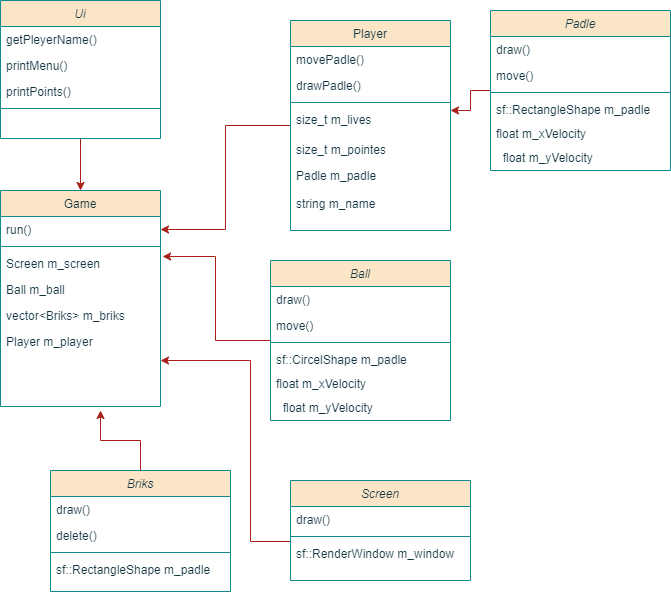

The diagram above was exported from draw.io. Its source (the exported page's mxGraphModel, read from the mxfile embedded in the PNG):
<mxGraphModel dx="1434" dy="699" grid="1" gridSize="10" guides="1" tooltips="1" connect="1" arrows="1" fold="1" page="1" pageScale="1" pageWidth="827" pageHeight="1169" background="#ffffff" math="0" shadow="0">
  <root>
    <mxCell id="WIyWlLk6GJQsqaUBKTNV-0" />
    <mxCell id="WIyWlLk6GJQsqaUBKTNV-1" parent="WIyWlLk6GJQsqaUBKTNV-0" />
    <mxCell id="dJAjrACY8lPxbC7VZEye-41" style="edgeStyle=orthogonalEdgeStyle;rounded=0;orthogonalLoop=1;jettySize=auto;html=1;exitX=0.5;exitY=1;exitDx=0;exitDy=0;entryX=0.5;entryY=0;entryDx=0;entryDy=0;labelBackgroundColor=none;strokeColor=#A8201A;fontColor=default;" edge="1" parent="WIyWlLk6GJQsqaUBKTNV-1" source="zkfFHV4jXpPFQw0GAbJ--0" target="dJAjrACY8lPxbC7VZEye-7">
      <mxGeometry relative="1" as="geometry" />
    </mxCell>
    <mxCell id="zkfFHV4jXpPFQw0GAbJ--0" value="Ui" style="swimlane;fontStyle=2;align=center;verticalAlign=top;childLayout=stackLayout;horizontal=1;startSize=26;horizontalStack=0;resizeParent=1;resizeLast=0;collapsible=1;marginBottom=0;rounded=0;shadow=0;strokeWidth=1;labelBackgroundColor=none;fillColor=#FAE5C7;strokeColor=#0F8B8D;fontColor=#143642;" parent="WIyWlLk6GJQsqaUBKTNV-1" vertex="1">
      <mxGeometry x="100" y="20" width="160" height="138" as="geometry">
        <mxRectangle x="230" y="140" width="160" height="26" as="alternateBounds" />
      </mxGeometry>
    </mxCell>
    <mxCell id="zkfFHV4jXpPFQw0GAbJ--1" value="getPleyerName()" style="text;align=left;verticalAlign=top;spacingLeft=4;spacingRight=4;overflow=hidden;rotatable=0;points=[[0,0.5],[1,0.5]];portConstraint=eastwest;labelBackgroundColor=none;fontColor=#143642;" parent="zkfFHV4jXpPFQw0GAbJ--0" vertex="1">
      <mxGeometry y="26" width="160" height="26" as="geometry" />
    </mxCell>
    <mxCell id="zkfFHV4jXpPFQw0GAbJ--2" value="printMenu()" style="text;align=left;verticalAlign=top;spacingLeft=4;spacingRight=4;overflow=hidden;rotatable=0;points=[[0,0.5],[1,0.5]];portConstraint=eastwest;rounded=0;shadow=0;html=0;labelBackgroundColor=none;fontColor=#143642;" parent="zkfFHV4jXpPFQw0GAbJ--0" vertex="1">
      <mxGeometry y="52" width="160" height="26" as="geometry" />
    </mxCell>
    <mxCell id="zkfFHV4jXpPFQw0GAbJ--3" value="printPoints()" style="text;align=left;verticalAlign=top;spacingLeft=4;spacingRight=4;overflow=hidden;rotatable=0;points=[[0,0.5],[1,0.5]];portConstraint=eastwest;rounded=0;shadow=0;html=0;labelBackgroundColor=none;fontColor=#143642;" parent="zkfFHV4jXpPFQw0GAbJ--0" vertex="1">
      <mxGeometry y="78" width="160" height="26" as="geometry" />
    </mxCell>
    <mxCell id="zkfFHV4jXpPFQw0GAbJ--4" value="" style="line;html=1;strokeWidth=1;align=left;verticalAlign=middle;spacingTop=-1;spacingLeft=3;spacingRight=3;rotatable=0;labelPosition=right;points=[];portConstraint=eastwest;labelBackgroundColor=none;fillColor=#FAE5C7;strokeColor=#0F8B8D;fontColor=#143642;" parent="zkfFHV4jXpPFQw0GAbJ--0" vertex="1">
      <mxGeometry y="104" width="160" height="8" as="geometry" />
    </mxCell>
    <mxCell id="dJAjrACY8lPxbC7VZEye-47" style="edgeStyle=orthogonalEdgeStyle;rounded=0;orthogonalLoop=1;jettySize=auto;html=1;entryX=1;entryY=0.5;entryDx=0;entryDy=0;labelBackgroundColor=none;strokeColor=#A8201A;fontColor=default;" edge="1" parent="WIyWlLk6GJQsqaUBKTNV-1" source="zkfFHV4jXpPFQw0GAbJ--17" target="dJAjrACY8lPxbC7VZEye-8">
      <mxGeometry relative="1" as="geometry" />
    </mxCell>
    <mxCell id="zkfFHV4jXpPFQw0GAbJ--17" value="Player" style="swimlane;fontStyle=0;align=center;verticalAlign=top;childLayout=stackLayout;horizontal=1;startSize=26;horizontalStack=0;resizeParent=1;resizeLast=0;collapsible=1;marginBottom=0;rounded=0;shadow=0;strokeWidth=1;labelBackgroundColor=none;fillColor=#FAE5C7;strokeColor=#0F8B8D;fontColor=#143642;" parent="WIyWlLk6GJQsqaUBKTNV-1" vertex="1">
      <mxGeometry x="390" y="40" width="160" height="210" as="geometry">
        <mxRectangle x="550" y="140" width="160" height="26" as="alternateBounds" />
      </mxGeometry>
    </mxCell>
    <mxCell id="dJAjrACY8lPxbC7VZEye-45" value="movePadle()" style="text;align=left;verticalAlign=top;spacingLeft=4;spacingRight=4;overflow=hidden;rotatable=0;points=[[0,0.5],[1,0.5]];portConstraint=eastwest;labelBackgroundColor=none;fontColor=#143642;" vertex="1" parent="zkfFHV4jXpPFQw0GAbJ--17">
      <mxGeometry y="26" width="160" height="26" as="geometry" />
    </mxCell>
    <mxCell id="zkfFHV4jXpPFQw0GAbJ--18" value="drawPadle()" style="text;align=left;verticalAlign=top;spacingLeft=4;spacingRight=4;overflow=hidden;rotatable=0;points=[[0,0.5],[1,0.5]];portConstraint=eastwest;labelBackgroundColor=none;fontColor=#143642;" parent="zkfFHV4jXpPFQw0GAbJ--17" vertex="1">
      <mxGeometry y="52" width="160" height="26" as="geometry" />
    </mxCell>
    <mxCell id="zkfFHV4jXpPFQw0GAbJ--23" value="" style="line;html=1;strokeWidth=1;align=left;verticalAlign=middle;spacingTop=-1;spacingLeft=3;spacingRight=3;rotatable=0;labelPosition=right;points=[];portConstraint=eastwest;labelBackgroundColor=none;fillColor=#FAE5C7;strokeColor=#0F8B8D;fontColor=#143642;" parent="zkfFHV4jXpPFQw0GAbJ--17" vertex="1">
      <mxGeometry y="78" width="160" height="8" as="geometry" />
    </mxCell>
    <mxCell id="zkfFHV4jXpPFQw0GAbJ--24" value="size_t m_lives" style="text;align=left;verticalAlign=top;spacingLeft=4;spacingRight=4;overflow=hidden;rotatable=0;points=[[0,0.5],[1,0.5]];portConstraint=eastwest;labelBackgroundColor=none;fontColor=#143642;" parent="zkfFHV4jXpPFQw0GAbJ--17" vertex="1">
      <mxGeometry y="86" width="160" height="30" as="geometry" />
    </mxCell>
    <mxCell id="zkfFHV4jXpPFQw0GAbJ--25" value="size_t m_pointes" style="text;align=left;verticalAlign=top;spacingLeft=4;spacingRight=4;overflow=hidden;rotatable=0;points=[[0,0.5],[1,0.5]];portConstraint=eastwest;labelBackgroundColor=none;fontColor=#143642;" parent="zkfFHV4jXpPFQw0GAbJ--17" vertex="1">
      <mxGeometry y="116" width="160" height="26" as="geometry" />
    </mxCell>
    <mxCell id="dJAjrACY8lPxbC7VZEye-42" value="Padle m_padle" style="text;align=left;verticalAlign=top;spacingLeft=4;spacingRight=4;overflow=hidden;rotatable=0;points=[[0,0.5],[1,0.5]];portConstraint=eastwest;labelBackgroundColor=none;fontColor=#143642;" vertex="1" parent="zkfFHV4jXpPFQw0GAbJ--17">
      <mxGeometry y="142" width="160" height="28" as="geometry" />
    </mxCell>
    <mxCell id="dJAjrACY8lPxbC7VZEye-72" value="string m_name" style="text;align=left;verticalAlign=top;spacingLeft=4;spacingRight=4;overflow=hidden;rotatable=0;points=[[0,0.5],[1,0.5]];portConstraint=eastwest;labelBackgroundColor=none;fontColor=#143642;" vertex="1" parent="zkfFHV4jXpPFQw0GAbJ--17">
      <mxGeometry y="170" width="160" height="28" as="geometry" />
    </mxCell>
    <mxCell id="dJAjrACY8lPxbC7VZEye-7" value="Game" style="swimlane;fontStyle=0;align=center;verticalAlign=top;childLayout=stackLayout;horizontal=1;startSize=26;horizontalStack=0;resizeParent=1;resizeLast=0;collapsible=1;marginBottom=0;rounded=0;shadow=0;strokeWidth=1;labelBackgroundColor=none;fillColor=#FAE5C7;strokeColor=#0F8B8D;fontColor=#143642;" vertex="1" parent="WIyWlLk6GJQsqaUBKTNV-1">
      <mxGeometry x="100" y="210" width="160" height="216" as="geometry">
        <mxRectangle x="550" y="140" width="160" height="26" as="alternateBounds" />
      </mxGeometry>
    </mxCell>
    <mxCell id="dJAjrACY8lPxbC7VZEye-8" value="run()" style="text;align=left;verticalAlign=top;spacingLeft=4;spacingRight=4;overflow=hidden;rotatable=0;points=[[0,0.5],[1,0.5]];portConstraint=eastwest;labelBackgroundColor=none;fontColor=#143642;" vertex="1" parent="dJAjrACY8lPxbC7VZEye-7">
      <mxGeometry y="26" width="160" height="26" as="geometry" />
    </mxCell>
    <mxCell id="dJAjrACY8lPxbC7VZEye-13" value="" style="line;html=1;strokeWidth=1;align=left;verticalAlign=middle;spacingTop=-1;spacingLeft=3;spacingRight=3;rotatable=0;labelPosition=right;points=[];portConstraint=eastwest;labelBackgroundColor=none;fillColor=#FAE5C7;strokeColor=#0F8B8D;fontColor=#143642;" vertex="1" parent="dJAjrACY8lPxbC7VZEye-7">
      <mxGeometry y="52" width="160" height="8" as="geometry" />
    </mxCell>
    <mxCell id="dJAjrACY8lPxbC7VZEye-15" value="Screen m_screen" style="text;align=left;verticalAlign=top;spacingLeft=4;spacingRight=4;overflow=hidden;rotatable=0;points=[[0,0.5],[1,0.5]];portConstraint=eastwest;labelBackgroundColor=none;fontColor=#143642;" vertex="1" parent="dJAjrACY8lPxbC7VZEye-7">
      <mxGeometry y="60" width="160" height="26" as="geometry" />
    </mxCell>
    <mxCell id="dJAjrACY8lPxbC7VZEye-36" value="Ball m_ball" style="text;align=left;verticalAlign=top;spacingLeft=4;spacingRight=4;overflow=hidden;rotatable=0;points=[[0,0.5],[1,0.5]];portConstraint=eastwest;labelBackgroundColor=none;fontColor=#143642;" vertex="1" parent="dJAjrACY8lPxbC7VZEye-7">
      <mxGeometry y="86" width="160" height="26" as="geometry" />
    </mxCell>
    <mxCell id="dJAjrACY8lPxbC7VZEye-37" value="vector&lt;Briks&gt; m_briks" style="text;align=left;verticalAlign=top;spacingLeft=4;spacingRight=4;overflow=hidden;rotatable=0;points=[[0,0.5],[1,0.5]];portConstraint=eastwest;labelBackgroundColor=none;fontColor=#143642;" vertex="1" parent="dJAjrACY8lPxbC7VZEye-7">
      <mxGeometry y="112" width="160" height="26" as="geometry" />
    </mxCell>
    <mxCell id="dJAjrACY8lPxbC7VZEye-38" value="Player m_player" style="text;align=left;verticalAlign=top;spacingLeft=4;spacingRight=4;overflow=hidden;rotatable=0;points=[[0,0.5],[1,0.5]];portConstraint=eastwest;labelBackgroundColor=none;fontColor=#143642;" vertex="1" parent="dJAjrACY8lPxbC7VZEye-7">
      <mxGeometry y="138" width="160" height="26" as="geometry" />
    </mxCell>
    <mxCell id="dJAjrACY8lPxbC7VZEye-48" style="edgeStyle=orthogonalEdgeStyle;rounded=0;orthogonalLoop=1;jettySize=auto;html=1;entryX=1;entryY=0.133;entryDx=0;entryDy=0;entryPerimeter=0;labelBackgroundColor=none;strokeColor=#A8201A;fontColor=default;" edge="1" parent="WIyWlLk6GJQsqaUBKTNV-1" source="dJAjrACY8lPxbC7VZEye-21" target="zkfFHV4jXpPFQw0GAbJ--24">
      <mxGeometry relative="1" as="geometry" />
    </mxCell>
    <mxCell id="dJAjrACY8lPxbC7VZEye-21" value="Padle" style="swimlane;fontStyle=2;align=center;verticalAlign=top;childLayout=stackLayout;horizontal=1;startSize=26;horizontalStack=0;resizeParent=1;resizeLast=0;collapsible=1;marginBottom=0;rounded=0;shadow=0;strokeWidth=1;labelBackgroundColor=none;fillColor=#FAE5C7;strokeColor=#0F8B8D;fontColor=#143642;" vertex="1" parent="WIyWlLk6GJQsqaUBKTNV-1">
      <mxGeometry x="590" y="30" width="180" height="160" as="geometry">
        <mxRectangle x="230" y="140" width="160" height="26" as="alternateBounds" />
      </mxGeometry>
    </mxCell>
    <mxCell id="dJAjrACY8lPxbC7VZEye-22" value="draw()" style="text;align=left;verticalAlign=top;spacingLeft=4;spacingRight=4;overflow=hidden;rotatable=0;points=[[0,0.5],[1,0.5]];portConstraint=eastwest;labelBackgroundColor=none;fontColor=#143642;" vertex="1" parent="dJAjrACY8lPxbC7VZEye-21">
      <mxGeometry y="26" width="180" height="26" as="geometry" />
    </mxCell>
    <mxCell id="dJAjrACY8lPxbC7VZEye-23" value="move()" style="text;align=left;verticalAlign=top;spacingLeft=4;spacingRight=4;overflow=hidden;rotatable=0;points=[[0,0.5],[1,0.5]];portConstraint=eastwest;rounded=0;shadow=0;html=0;labelBackgroundColor=none;fontColor=#143642;" vertex="1" parent="dJAjrACY8lPxbC7VZEye-21">
      <mxGeometry y="52" width="180" height="26" as="geometry" />
    </mxCell>
    <mxCell id="dJAjrACY8lPxbC7VZEye-25" value="" style="line;html=1;strokeWidth=1;align=left;verticalAlign=middle;spacingTop=-1;spacingLeft=3;spacingRight=3;rotatable=0;labelPosition=right;points=[];portConstraint=eastwest;labelBackgroundColor=none;fillColor=#FAE5C7;strokeColor=#0F8B8D;fontColor=#143642;" vertex="1" parent="dJAjrACY8lPxbC7VZEye-21">
      <mxGeometry y="78" width="180" height="8" as="geometry" />
    </mxCell>
    <mxCell id="dJAjrACY8lPxbC7VZEye-43" value="sf::RectangleShape m_padle" style="text;align=left;verticalAlign=top;spacingLeft=4;spacingRight=4;overflow=hidden;rotatable=0;points=[[0,0.5],[1,0.5]];portConstraint=eastwest;rounded=0;shadow=0;html=0;labelBackgroundColor=none;fontColor=#143642;" vertex="1" parent="dJAjrACY8lPxbC7VZEye-21">
      <mxGeometry y="86" width="180" height="24" as="geometry" />
    </mxCell>
    <mxCell id="dJAjrACY8lPxbC7VZEye-44" value="float m_xVelocity&#10;   " style="text;align=left;verticalAlign=top;spacingLeft=4;spacingRight=4;overflow=hidden;rotatable=0;points=[[0,0.5],[1,0.5]];portConstraint=eastwest;rounded=0;shadow=0;html=0;labelBackgroundColor=none;fontColor=#143642;" vertex="1" parent="dJAjrACY8lPxbC7VZEye-21">
      <mxGeometry y="110" width="180" height="24" as="geometry" />
    </mxCell>
    <mxCell id="dJAjrACY8lPxbC7VZEye-46" value="  float m_yVelocity" style="text;align=left;verticalAlign=top;spacingLeft=4;spacingRight=4;overflow=hidden;rotatable=0;points=[[0,0.5],[1,0.5]];portConstraint=eastwest;rounded=0;shadow=0;html=0;labelBackgroundColor=none;fontColor=#143642;" vertex="1" parent="dJAjrACY8lPxbC7VZEye-21">
      <mxGeometry y="134" width="180" height="24" as="geometry" />
    </mxCell>
    <mxCell id="dJAjrACY8lPxbC7VZEye-56" style="edgeStyle=orthogonalEdgeStyle;rounded=0;orthogonalLoop=1;jettySize=auto;html=1;entryX=1.013;entryY=0.231;entryDx=0;entryDy=0;entryPerimeter=0;labelBackgroundColor=none;strokeColor=#A8201A;fontColor=default;" edge="1" parent="WIyWlLk6GJQsqaUBKTNV-1" source="dJAjrACY8lPxbC7VZEye-49" target="dJAjrACY8lPxbC7VZEye-15">
      <mxGeometry relative="1" as="geometry" />
    </mxCell>
    <mxCell id="dJAjrACY8lPxbC7VZEye-49" value="Ball" style="swimlane;fontStyle=2;align=center;verticalAlign=top;childLayout=stackLayout;horizontal=1;startSize=26;horizontalStack=0;resizeParent=1;resizeLast=0;collapsible=1;marginBottom=0;rounded=0;shadow=0;strokeWidth=1;labelBackgroundColor=none;fillColor=#FAE5C7;strokeColor=#0F8B8D;fontColor=#143642;" vertex="1" parent="WIyWlLk6GJQsqaUBKTNV-1">
      <mxGeometry x="370" y="280" width="180" height="160" as="geometry">
        <mxRectangle x="230" y="140" width="160" height="26" as="alternateBounds" />
      </mxGeometry>
    </mxCell>
    <mxCell id="dJAjrACY8lPxbC7VZEye-50" value="draw()" style="text;align=left;verticalAlign=top;spacingLeft=4;spacingRight=4;overflow=hidden;rotatable=0;points=[[0,0.5],[1,0.5]];portConstraint=eastwest;labelBackgroundColor=none;fontColor=#143642;" vertex="1" parent="dJAjrACY8lPxbC7VZEye-49">
      <mxGeometry y="26" width="180" height="26" as="geometry" />
    </mxCell>
    <mxCell id="dJAjrACY8lPxbC7VZEye-51" value="move()" style="text;align=left;verticalAlign=top;spacingLeft=4;spacingRight=4;overflow=hidden;rotatable=0;points=[[0,0.5],[1,0.5]];portConstraint=eastwest;rounded=0;shadow=0;html=0;labelBackgroundColor=none;fontColor=#143642;" vertex="1" parent="dJAjrACY8lPxbC7VZEye-49">
      <mxGeometry y="52" width="180" height="26" as="geometry" />
    </mxCell>
    <mxCell id="dJAjrACY8lPxbC7VZEye-52" value="" style="line;html=1;strokeWidth=1;align=left;verticalAlign=middle;spacingTop=-1;spacingLeft=3;spacingRight=3;rotatable=0;labelPosition=right;points=[];portConstraint=eastwest;labelBackgroundColor=none;fillColor=#FAE5C7;strokeColor=#0F8B8D;fontColor=#143642;" vertex="1" parent="dJAjrACY8lPxbC7VZEye-49">
      <mxGeometry y="78" width="180" height="8" as="geometry" />
    </mxCell>
    <mxCell id="dJAjrACY8lPxbC7VZEye-53" value="sf::CircelShape m_padle" style="text;align=left;verticalAlign=top;spacingLeft=4;spacingRight=4;overflow=hidden;rotatable=0;points=[[0,0.5],[1,0.5]];portConstraint=eastwest;rounded=0;shadow=0;html=0;labelBackgroundColor=none;fontColor=#143642;" vertex="1" parent="dJAjrACY8lPxbC7VZEye-49">
      <mxGeometry y="86" width="180" height="24" as="geometry" />
    </mxCell>
    <mxCell id="dJAjrACY8lPxbC7VZEye-54" value="float m_xVelocity&#10;   " style="text;align=left;verticalAlign=top;spacingLeft=4;spacingRight=4;overflow=hidden;rotatable=0;points=[[0,0.5],[1,0.5]];portConstraint=eastwest;rounded=0;shadow=0;html=0;labelBackgroundColor=none;fontColor=#143642;" vertex="1" parent="dJAjrACY8lPxbC7VZEye-49">
      <mxGeometry y="110" width="180" height="24" as="geometry" />
    </mxCell>
    <mxCell id="dJAjrACY8lPxbC7VZEye-55" value="  float m_yVelocity" style="text;align=left;verticalAlign=top;spacingLeft=4;spacingRight=4;overflow=hidden;rotatable=0;points=[[0,0.5],[1,0.5]];portConstraint=eastwest;rounded=0;shadow=0;html=0;labelBackgroundColor=none;fontColor=#143642;" vertex="1" parent="dJAjrACY8lPxbC7VZEye-49">
      <mxGeometry y="134" width="180" height="24" as="geometry" />
    </mxCell>
    <mxCell id="dJAjrACY8lPxbC7VZEye-64" style="edgeStyle=orthogonalEdgeStyle;rounded=0;orthogonalLoop=1;jettySize=auto;html=1;labelBackgroundColor=none;strokeColor=#A8201A;fontColor=default;" edge="1" parent="WIyWlLk6GJQsqaUBKTNV-1" source="dJAjrACY8lPxbC7VZEye-57">
      <mxGeometry relative="1" as="geometry">
        <mxPoint x="200" y="430" as="targetPoint" />
      </mxGeometry>
    </mxCell>
    <mxCell id="dJAjrACY8lPxbC7VZEye-57" value="Briks" style="swimlane;fontStyle=2;align=center;verticalAlign=top;childLayout=stackLayout;horizontal=1;startSize=26;horizontalStack=0;resizeParent=1;resizeLast=0;collapsible=1;marginBottom=0;rounded=0;shadow=0;strokeWidth=1;labelBackgroundColor=none;fillColor=#FAE5C7;strokeColor=#0F8B8D;fontColor=#143642;" vertex="1" parent="WIyWlLk6GJQsqaUBKTNV-1">
      <mxGeometry x="150" y="490" width="180" height="121" as="geometry">
        <mxRectangle x="230" y="140" width="160" height="26" as="alternateBounds" />
      </mxGeometry>
    </mxCell>
    <mxCell id="dJAjrACY8lPxbC7VZEye-58" value="draw()" style="text;align=left;verticalAlign=top;spacingLeft=4;spacingRight=4;overflow=hidden;rotatable=0;points=[[0,0.5],[1,0.5]];portConstraint=eastwest;labelBackgroundColor=none;fontColor=#143642;" vertex="1" parent="dJAjrACY8lPxbC7VZEye-57">
      <mxGeometry y="26" width="180" height="26" as="geometry" />
    </mxCell>
    <mxCell id="dJAjrACY8lPxbC7VZEye-59" value="delete()" style="text;align=left;verticalAlign=top;spacingLeft=4;spacingRight=4;overflow=hidden;rotatable=0;points=[[0,0.5],[1,0.5]];portConstraint=eastwest;rounded=0;shadow=0;html=0;labelBackgroundColor=none;fontColor=#143642;" vertex="1" parent="dJAjrACY8lPxbC7VZEye-57">
      <mxGeometry y="52" width="180" height="26" as="geometry" />
    </mxCell>
    <mxCell id="dJAjrACY8lPxbC7VZEye-60" value="" style="line;html=1;strokeWidth=1;align=left;verticalAlign=middle;spacingTop=-1;spacingLeft=3;spacingRight=3;rotatable=0;labelPosition=right;points=[];portConstraint=eastwest;labelBackgroundColor=none;fillColor=#FAE5C7;strokeColor=#0F8B8D;fontColor=#143642;" vertex="1" parent="dJAjrACY8lPxbC7VZEye-57">
      <mxGeometry y="78" width="180" height="8" as="geometry" />
    </mxCell>
    <mxCell id="dJAjrACY8lPxbC7VZEye-61" value="sf::RectangleShape m_padle" style="text;align=left;verticalAlign=top;spacingLeft=4;spacingRight=4;overflow=hidden;rotatable=0;points=[[0,0.5],[1,0.5]];portConstraint=eastwest;rounded=0;shadow=0;html=0;labelBackgroundColor=none;fontColor=#143642;" vertex="1" parent="dJAjrACY8lPxbC7VZEye-57">
      <mxGeometry y="86" width="180" height="24" as="geometry" />
    </mxCell>
    <mxCell id="dJAjrACY8lPxbC7VZEye-71" style="edgeStyle=orthogonalEdgeStyle;rounded=0;orthogonalLoop=1;jettySize=auto;html=1;entryX=1;entryY=1.231;entryDx=0;entryDy=0;entryPerimeter=0;labelBackgroundColor=none;strokeColor=#A8201A;fontColor=default;" edge="1" parent="WIyWlLk6GJQsqaUBKTNV-1" source="dJAjrACY8lPxbC7VZEye-65" target="dJAjrACY8lPxbC7VZEye-38">
      <mxGeometry relative="1" as="geometry">
        <Array as="points">
          <mxPoint x="350" y="561" />
          <mxPoint x="350" y="380" />
        </Array>
      </mxGeometry>
    </mxCell>
    <mxCell id="dJAjrACY8lPxbC7VZEye-65" value="Screen" style="swimlane;fontStyle=2;align=center;verticalAlign=top;childLayout=stackLayout;horizontal=1;startSize=26;horizontalStack=0;resizeParent=1;resizeLast=0;collapsible=1;marginBottom=0;rounded=0;shadow=0;strokeWidth=1;labelBackgroundColor=none;fillColor=#FAE5C7;strokeColor=#0F8B8D;fontColor=#143642;" vertex="1" parent="WIyWlLk6GJQsqaUBKTNV-1">
      <mxGeometry x="390" y="500" width="180" height="100" as="geometry">
        <mxRectangle x="230" y="140" width="160" height="26" as="alternateBounds" />
      </mxGeometry>
    </mxCell>
    <mxCell id="dJAjrACY8lPxbC7VZEye-66" value="draw()" style="text;align=left;verticalAlign=top;spacingLeft=4;spacingRight=4;overflow=hidden;rotatable=0;points=[[0,0.5],[1,0.5]];portConstraint=eastwest;labelBackgroundColor=none;fontColor=#143642;" vertex="1" parent="dJAjrACY8lPxbC7VZEye-65">
      <mxGeometry y="26" width="180" height="26" as="geometry" />
    </mxCell>
    <mxCell id="dJAjrACY8lPxbC7VZEye-68" value="" style="line;html=1;strokeWidth=1;align=left;verticalAlign=middle;spacingTop=-1;spacingLeft=3;spacingRight=3;rotatable=0;labelPosition=right;points=[];portConstraint=eastwest;labelBackgroundColor=none;fillColor=#FAE5C7;strokeColor=#0F8B8D;fontColor=#143642;" vertex="1" parent="dJAjrACY8lPxbC7VZEye-65">
      <mxGeometry y="52" width="180" height="8" as="geometry" />
    </mxCell>
    <mxCell id="dJAjrACY8lPxbC7VZEye-69" value="sf::RenderWindow m_window" style="text;align=left;verticalAlign=top;spacingLeft=4;spacingRight=4;overflow=hidden;rotatable=0;points=[[0,0.5],[1,0.5]];portConstraint=eastwest;rounded=0;shadow=0;html=0;labelBackgroundColor=none;fontColor=#143642;" vertex="1" parent="dJAjrACY8lPxbC7VZEye-65">
      <mxGeometry y="60" width="180" height="24" as="geometry" />
    </mxCell>
  </root>
</mxGraphModel>